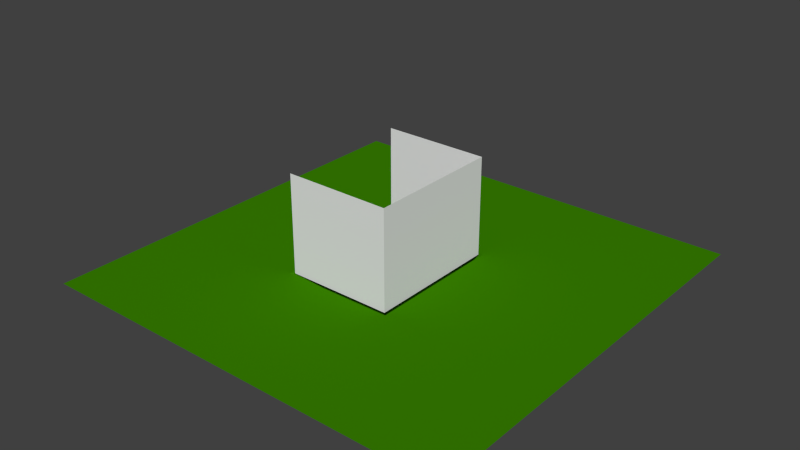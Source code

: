 # Source: table.blend  (saved by Blender 2.69.0; exported with 4.5.12 LTS)
import bpy
from mathutils import Matrix  # noqa: F401  (used for matrix-valued properties, if any)

bpy.ops.wm.read_factory_settings(use_empty=True)
scene = bpy.context.scene
scene.name = 'Scene'

# ---- collections
col_collection_1 = bpy.data.collections.new('Collection 1'); scene.collection.children.link(col_collection_1)

# ---- materials (node trees are filled in below, after node groups)
mat_material_002 = bpy.data.materials.new('Material.002')
mat_material_002.alpha_threshold = 0.0
mat_material_002.use_transparent_shadow = False
mat_material_002.roughness = 0.5
mat_material_002.line_color = (0.0, 0.0, 0.0, 1.0)
mat_material = bpy.data.materials.new('Material')
mat_material.alpha_threshold = 0.0
mat_material.use_transparent_shadow = False
mat_material.diffuse_color = (0.04113, 0.2242, 0.0, 1.0)
mat_material.specular_color = (0.1457, 0.54, 0.0)
mat_material.roughness = 0.5
mat_material.specular_intensity = 0.2
mat_material.line_color = (0.0, 0.0, 0.0, 1.0)

# ---- material node trees

# ---- world
world_world = bpy.data.worlds.new('World'); scene.world = world_world
world_world.color = (0.05088, 0.05088, 0.05088)
world_world.use_sun_shadow = False
world_world.sun_shadow_jitter_overblur = 0.0
world_world.cycles.sampling_method = 'MANUAL'
world_world.cycles.sample_map_resolution = 256

# ---- meshes
me_cube_002 = bpy.data.meshes.new('Cube.002')
me_cube_002.from_pydata([(-5.0, -5.0, 0.0), (-5.0, 5.0, 0.0), (2.895, 5.0, 0.0), (2.895, -5.0, 0.0), (-5.0, -5.0, 7.0), (-5.0, 5.0, 7.0), (2.895, 5.0, 7.0), (2.895, -5.0, 7.0)], [], [(5, 6, 2), (6, 7, 3), (7, 4, 0), (1, 5, 2), (2, 6, 3), (3, 7, 0)])
me_cube_002.materials.append(mat_material_002)
me_cube_002.use_remesh_preserve_volume = False
me_cube_002.use_remesh_preserve_attributes = False
me_cube_002.use_mirror_vertex_groups = False
me_cube_002.update()
me_cube = bpy.data.meshes.new('Cube')
me_cube.from_pydata([(-3.0, -5.0, -0.7), (-3.0, 5.0, -0.7), (3.0, 5.0, -0.7), (3.0, -5.0, -0.7), (-5.0, -5.0, 7.153e-07), (-5.0, 5.0, 4.768e-07), (3.0, 5.0, 0.0), (3.0, -5.0, 0.0), (-3.338e-06, -15.0, 3.576e-07), (-15.0, -15.0, 7.153e-07), (15.0, -15.0, 0.0), (9.537e-07, 15.0, 2.384e-07), (-15.0, 15.0, 4.768e-07), (15.0, 15.0, 0.0)], [], [(1, 2, 6), (5, 4, 0), (6, 2, 3), (7, 3, 0), (2, 1, 0), (5, 6, 11), (7, 4, 8), (10, 13, 6), (9, 8, 4), (5, 1, 6), (1, 5, 0), (7, 6, 3), (4, 7, 0), (3, 2, 0), (13, 11, 6), (7, 10, 6), (5, 11, 12), (7, 8, 10), (9, 4, 12), (4, 5, 12)])
_uv = me_cube.uv_layers.new(name='UVMap')
_uv.uv.foreach_set('vector', [1.0, 0.0, 1.0, 1.0, 0.0, 1.0, 0.0, 0.0, 1.0, 0.0, 1.0, 1.0, 0.0, 0.0, 1.0, 0.0, 1.0, 1.0, 0.0, 0.0, 1.0, 0.0, 1.0, 1.0, 0.0, 0.0, 1.0, 0.0, 1.0, 1.0, 0.0, 0.0, 1.0, 0.0, 1.0, 1.0, 0.0, 0.0, 1.0, 0.0, 1.0, 1.0, 0.5, 0.0, 0.06699, 0.25, 0.5, 1.0, 0.933, 0.75, 0.933, 0.25, 0.5, 0.0, 0.0, 0.0, 1.0, 0.0, 0.0, 1.0, 0.0, 1.0, 0.0, 0.0, 1.0, 1.0, 0.0, 1.0, 0.0, 0.0, 1.0, 1.0, 0.0, 1.0, 0.0, 0.0, 1.0, 1.0, 0.0, 1.0, 0.0, 0.0, 1.0, 1.0, 0.06699, 0.25, 0.06699, 0.75, 0.5, 1.0, 0.933, 0.75, 0.5, 0.0, 0.5, 1.0, 0.06699, 0.25, 0.06699, 0.75, 0.5, 1.0, 0.933, 0.75, 0.933, 0.25, 0.5, 0.0, 0.933, 0.75, 0.5, 0.0, 0.5, 1.0, 0.5, 0.0, 0.06699, 0.25, 0.5, 1.0])
me_cube.materials.append(mat_material)
me_cube.use_remesh_preserve_volume = False
me_cube.use_remesh_preserve_attributes = False
me_cube.use_mirror_vertex_groups = False
me_cube.update()

# ---- objects
ob_cube_001 = bpy.data.objects.new('Cube.001', me_cube_002)
ob_cube = bpy.data.objects.new('Cube', me_cube)

# ---- transforms, parenting, visibility, modifiers, constraints
ob_cube_001.location = (0.0, 0.0, 0.0)
ob_cube_001.scale = (0.95, 0.95, 1.0)
ob_cube_001.lineart.crease_threshold = 0.0
ob_cube.location = (0.0, 0.0, 0.0)
ob_cube.lock_rotations_4d = False
ob_cube.empty_display_type = 'ARROWS'
ob_cube.lineart.crease_threshold = 0.0
_vg = ob_cube.vertex_groups.new(name='Group')

# ---- collection membership
col_collection_1.objects.link(ob_cube_001)
col_collection_1.objects.link(ob_cube)

# ---- scene / render settings (as saved in the file)
scene.frame_start = 1; scene.frame_end = 250; scene.frame_set(1)
scene.render.engine = 'BLENDER_EEVEE_NEXT'
scene.render.image_settings.color_mode = 'RGB'
scene.render.image_settings.compression = 90
scene.render.resolution_percentage = 50
scene.render.dither_intensity = 0.0
scene.render.bake_margin = 2
scene.render.bake_bias = 0.0
scene.cycles.use_denoising = False
scene.cycles.samples = 10
scene.cycles.sampling_pattern = 'TABULATED_SOBOL'
scene.cycles.light_sampling_threshold = 0.0
scene.cycles.use_adaptive_sampling = False
scene.cycles.use_light_tree = False
scene.cycles.blur_glossy = 0.0
scene.cycles.volume_bounces = 1
scene.cycles.pixel_filter_type = 'GAUSSIAN'
scene.cycles.sample_clamp_indirect = 0.0
scene.view_settings.view_transform = 'Standard'
bpy.context.view_layer.update()

# ---- added for rendering (the .blend has no active camera and no usable light): camera, sun
cam_auto = bpy.data.cameras.new('AutoCamera')
cam_auto.lens = 50.0
cam_auto.sensor_width = 36.0
cam_auto.clip_end = 1000.0
ob_auto_camera = bpy.data.objects.new('AutoCamera', cam_auto)
scene.collection.objects.link(ob_auto_camera)
ob_auto_camera.location = (39.8952, -47.8743, 35.0662)
ob_auto_camera.rotation_euler = (1.09748, -7.21219e-08, 0.694738)
scene.camera = ob_auto_camera
light_auto_sun = bpy.data.lights.new('AutoSun', 'SUN')
light_auto_sun.energy = 3.0
light_auto_sun.angle = 0.0523599
ob_auto_sun = bpy.data.objects.new('AutoSun', light_auto_sun)
scene.collection.objects.link(ob_auto_sun)
ob_auto_sun.rotation_euler = (0.872665, 0.174533, 0.523599)
bpy.context.view_layer.update()
